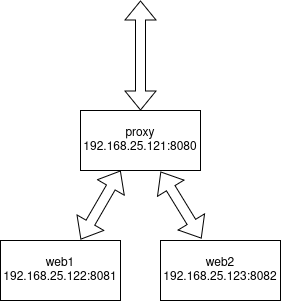

The diagram above was exported from draw.io. Its source (the exported page's mxGraphModel, read from the mxfile embedded in the PNG):
<mxGraphModel dx="1001" dy="728" grid="1" gridSize="10" guides="1" tooltips="1" connect="1" arrows="1" fold="1" page="1" pageScale="1" pageWidth="850" pageHeight="1100" math="0" shadow="0">
  <root>
    <mxCell id="0" />
    <mxCell id="1" parent="0" />
    <mxCell id="dU-qPTfaVj03-jCCCjpJ-2" parent="1" style="rounded=0;whiteSpace=wrap;html=1;" value="&lt;div&gt;proxy&lt;/div&gt;&lt;div&gt;192.168.25.121:8080&lt;/div&gt;" vertex="1">
      <mxGeometry height="60" width="120" x="360" y="350" as="geometry" />
    </mxCell>
    <mxCell id="dU-qPTfaVj03-jCCCjpJ-3" parent="1" style="rounded=0;whiteSpace=wrap;html=1;" value="&lt;div&gt;web1&lt;/div&gt;&lt;div&gt;192.168.25.122:8081&lt;/div&gt;" vertex="1">
      <mxGeometry height="60" width="120" x="280" y="480" as="geometry" />
    </mxCell>
    <mxCell id="dU-qPTfaVj03-jCCCjpJ-4" parent="1" style="rounded=0;whiteSpace=wrap;html=1;" value="&lt;div&gt;web2&lt;/div&gt;&lt;div&gt;192.168.25.123:8082&lt;/div&gt;" vertex="1">
      <mxGeometry height="60" width="120" x="440" y="480" as="geometry" />
    </mxCell>
    <mxCell id="dU-qPTfaVj03-jCCCjpJ-5" edge="1" parent="1" source="dU-qPTfaVj03-jCCCjpJ-3" style="shape=flexArrow;endArrow=classic;startArrow=classic;html=1;rounded=0;exitX=0.667;exitY=-0.017;exitDx=0;exitDy=0;exitPerimeter=0;" value="">
      <mxGeometry height="100" relative="1" width="100" as="geometry">
        <mxPoint x="380" y="430" as="sourcePoint" />
        <mxPoint x="400" y="410" as="targetPoint" />
      </mxGeometry>
    </mxCell>
    <mxCell id="dU-qPTfaVj03-jCCCjpJ-6" edge="1" parent="1" source="dU-qPTfaVj03-jCCCjpJ-2" style="shape=flexArrow;endArrow=classic;startArrow=classic;html=1;rounded=0;" value="">
      <mxGeometry height="100" relative="1" width="100" as="geometry">
        <mxPoint x="380" y="430" as="sourcePoint" />
        <mxPoint x="420" y="240" as="targetPoint" />
      </mxGeometry>
    </mxCell>
    <mxCell id="dU-qPTfaVj03-jCCCjpJ-9" edge="1" parent="1" source="dU-qPTfaVj03-jCCCjpJ-4" style="shape=flexArrow;endArrow=classic;startArrow=classic;html=1;rounded=0;exitX=0.342;exitY=-0.033;exitDx=0;exitDy=0;entryX=0.667;entryY=1.017;entryDx=0;entryDy=0;entryPerimeter=0;exitPerimeter=0;" target="dU-qPTfaVj03-jCCCjpJ-2" value="">
      <mxGeometry height="100" relative="1" width="100" as="geometry">
        <mxPoint x="380" y="490" as="sourcePoint" />
        <mxPoint x="440" y="420" as="targetPoint" />
      </mxGeometry>
    </mxCell>
  </root>
</mxGraphModel>